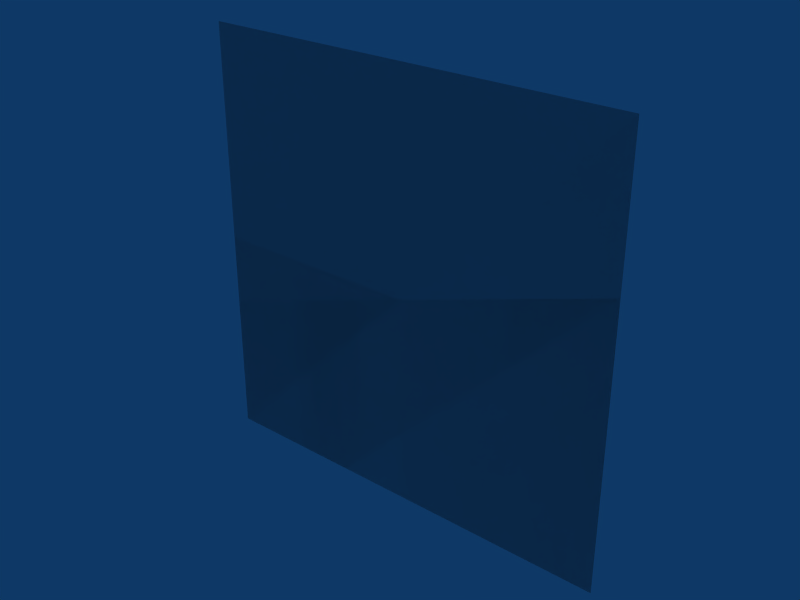 # Source: Grapple.blend  (saved by Blender 2.49.0; exported with 4.5.12 LTS)
import bpy
from mathutils import Matrix  # noqa: F401  (used for matrix-valued properties, if any)

bpy.ops.wm.read_factory_settings(use_empty=True)
scene = bpy.context.scene
scene.name = 'Scene'

# ---- collections
col_collection_1 = bpy.data.collections.new('Collection 1'); scene.collection.children.link(col_collection_1)

# ---- world
world_world = bpy.data.worlds.new('World'); scene.world = world_world
world_world.color = (0.05656, 0.2208, 0.4)
world_world.use_sun_shadow = False
world_world.sun_shadow_jitter_overblur = 0.0
world_world.cycles.sampling_method = 'MANUAL'
world_world.cycles.sample_map_resolution = 256

# ---- meshes
me_plane = bpy.data.meshes.new('Plane')
me_plane.from_pydata([(0.6494, 1.386e-07, 0.326), (0.6494, 8.035e-08, -0.326), (-0.002614, 9.978e-08, -0.326), (-0.002614, 1.581e-07, 0.326), (-0.002614, 1.581e-07, 0.326), (-0.002614, 9.978e-08, -0.326), (0.6494, 8.035e-08, -0.326), (0.6494, 1.386e-07, 0.326)], [], [(0, 3, 2, 1), (7, 6, 5, 4)])
_uv = me_plane.uv_layers.new(name='UVTex')
_uv.uv.foreach_set('vector', [0.6245, 0.5673, 0.7494, 0.5673, 0.7494, 0.6262, 0.6245, 0.6262, 0.6245, 0.5669, 0.6245, 0.6258, 0.7494, 0.6258, 0.7494, 0.5669])
me_plane.use_remesh_preserve_volume = False
me_plane.use_remesh_preserve_attributes = False
me_plane.use_mirror_vertex_groups = False
me_plane.update()

# ---- objects
ob_grapple = bpy.data.objects.new('Grapple', me_plane)

# ---- transforms, parenting, visibility, modifiers, constraints
ob_grapple.location = (0.0, 0.0, 0.0)
ob_grapple.lock_rotations_4d = False
ob_grapple.empty_display_type = 'ARROWS'
ob_grapple.lineart.crease_threshold = 0.0

# ---- collection membership
col_collection_1.objects.link(ob_grapple)

# ---- scene / render settings (as saved in the file)
scene.frame_start = 1; scene.frame_end = 250; scene.frame_set(1)
scene.render.engine = 'BLENDER_EEVEE_NEXT'
scene.render.image_settings.file_format = 'JPEG'
scene.render.image_settings.color_mode = 'RGB'
scene.render.image_settings.compression = 90
scene.render.resolution_x = 800
scene.render.resolution_y = 600
scene.render.pixel_aspect_x = 100.0
scene.render.pixel_aspect_y = 100.0
scene.render.fps = 25
scene.render.dither_intensity = 0.0
scene.render.use_compositing = False
scene.render.use_sequencer = False
scene.render.bake_margin = 2
scene.render.bake_bias = 0.0
scene.render.use_stamp_time = False
scene.render.use_stamp_date = False
scene.render.use_stamp_frame = False
scene.render.use_stamp_camera = False
scene.render.use_stamp_scene = False
scene.render.use_stamp_filename = False
scene.render.use_stamp_render_time = False
scene.render.stamp_font_size = 0
scene.cycles.use_denoising = False
scene.cycles.samples = 10
scene.cycles.sampling_pattern = 'TABULATED_SOBOL'
scene.cycles.light_sampling_threshold = 0.0
scene.cycles.use_adaptive_sampling = False
scene.cycles.use_light_tree = False
scene.cycles.blur_glossy = 0.0
scene.cycles.volume_bounces = 1
scene.cycles.pixel_filter_type = 'GAUSSIAN'
scene.cycles.sample_clamp_indirect = 0.0
scene.view_settings.view_transform = 'Raw'
bpy.context.view_layer.update()

# ---- added for rendering (the .blend has no active camera): camera
cam_auto = bpy.data.cameras.new('AutoCamera')
cam_auto.lens = 50.0
cam_auto.sensor_width = 36.0
cam_auto.clip_end = 1000.0
ob_auto_camera = bpy.data.objects.new('AutoCamera', cam_auto)
scene.collection.objects.link(ob_auto_camera)
ob_auto_camera.location = (1.17649, -1.02373, 0.682489)
ob_auto_camera.rotation_euler = (1.09748, -7.21219e-08, 0.694738)
scene.camera = ob_auto_camera
bpy.context.view_layer.update()

